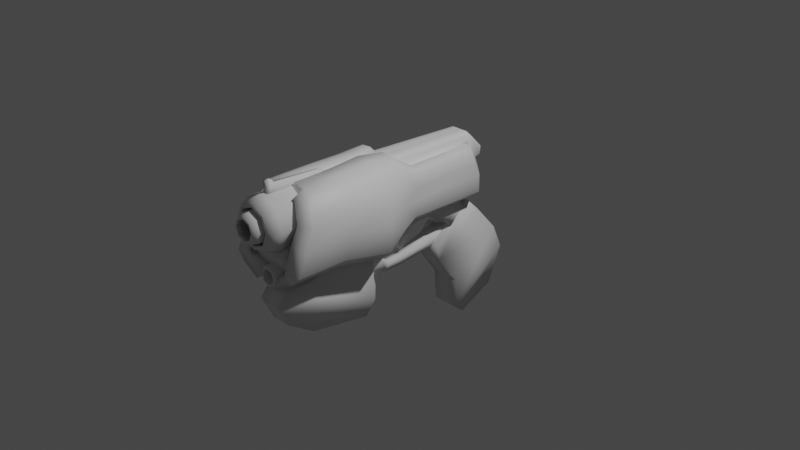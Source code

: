 # Source: dvagun.blend  (saved by Blender 2.80.45; exported with 4.5.12 LTS)
import bpy
from mathutils import Matrix  # noqa: F401  (used for matrix-valued properties, if any)

bpy.ops.wm.read_factory_settings(use_empty=True)
scene = bpy.context.scene
scene.name = 'Scene'

# ---- collections
col_collection = bpy.data.collections.new('Collection'); scene.collection.children.link(col_collection)

# ---- materials (node trees are filled in below, after node groups)
mat_material = bpy.data.materials.new('Material')
mat_material.alpha_threshold = 0.0
mat_material.use_transparent_shadow = False
mat_material.roughness = 0.5
mat_material.line_color = (0.0, 0.0, 0.0, 1.0)

# ---- material node trees
mat_material.use_nodes = True; mat_material.node_tree.nodes.clear()
_N = mat_material.node_tree.nodes; _L = mat_material.node_tree.links
n0 = _N.new('ShaderNodeOutputMaterial'); n0.name = 'Material Output'; n0.location = (300, 300)
n1 = _N.new('ShaderNodeBsdfPrincipled'); n1.name = 'Principled BSDF'; n1.location = (10, 300)
n1.distribution = 'GGX'
n1.subsurface_method = 'BURLEY'
n1.inputs[3].default_value = 1.45
_L.new(n1.outputs[0], n0.inputs[0])
n0.is_active_output = True

# ---- world
world_world = bpy.data.worlds.new('World'); scene.world = world_world
world_world.use_nodes = True; world_world.node_tree.nodes.clear()
_N = world_world.node_tree.nodes; _L = world_world.node_tree.links
n0 = _N.new('ShaderNodeOutputWorld'); n0.name = 'World Output'; n0.location = (300, 300)
n1 = _N.new('ShaderNodeBackground'); n1.name = 'Background'; n1.location = (10, 300)
n1.inputs[0].default_value = (0.05088, 0.05088, 0.05088, 1.0)
_L.new(n1.outputs[0], n0.inputs[0])
n0.is_active_output = True
world_world.color = (0.05088, 0.05088, 0.05088)
world_world.use_sun_shadow = False
world_world.sun_shadow_jitter_overblur = 0.0

# ---- cameras
cam_camera = bpy.data.cameras.new('Camera')
cam_camera.clip_end = 100.0
cam_camera.ortho_scale = 7.314
cam_camera.show_background_images = True
cam_camera.dof.focus_distance = 0.0
cam_camera.dof.aperture_fstop = 128.0

# ---- lights
light_light = bpy.data.lights.new('Light', 'POINT')
light_light.transmission_factor = 0.0
light_light.cutoff_distance = 30.0
light_light.energy = 1000.0
light_light.shadow_buffer_clip_start = 1.001
light_light.shadow_soft_size = 0.1
light_light.shadow_maximum_resolution = 0.006
light_light.use_absolute_resolution = True

# ---- meshes
me_cube = bpy.data.meshes.new('Cube')
me_cube.from_pydata([(0.09938, 0.9211, 0.5927), (0.1751, 0.7311, 0.6511), (0.2603, 0.7649, 0.5822), (0.24, 0.8334, 0.0791), (0.1716, 0.971, 0.2081), (0.3201, 0.8334, 0.1502), (0.1978, -1.468, 0.7743), (0.3066, -1.377, 0.7674), (0.1794, -1.336, 0.8255), (0.4458, -1.638, 0.1013), (0.3458, -1.729, 0.1446), (0.3458, -1.678, 0.003519), (0.3063, -0.5467, 0.7689), (0.2974, -0.3038, 0.7788), (0.1952, -0.3038, 0.8365), (0.16, -0.5467, 0.8378), (0.3319, -0.3038, 0.03105), (0.4118, -0.3038, 0.1269), (0.47, -0.5467, -0.00847), (0.2994, -0.44, -0.1332), (0.09764, 1.021, 0.3826), (0.09849, 0.9719, 0.4861), (0.2592, 0.8323, 0.4408), (0.258, 0.8977, 0.3034), (0.3458, -1.633, 0.3776), (0.4458, -1.541, 0.3342), (0.4458, -1.46, 0.5296), (0.3458, -1.551, 0.573), (0.47, -0.5467, 0.264), (0.4118, -0.3038, 0.3554), (0.4118, -0.3038, 0.5471), (0.47, -0.5467, 0.4926), (0.24, -0.07682, 0.08694), (0.3201, -0.07682, 0.158), (0.24, -0.07682, 0.687), (0.3201, -0.07682, 0.616), (0.3201, -0.07682, 0.4696), (0.3201, -0.07682, 0.3274), (0.02374, 0.8442, 0.5461), (0.09348, 0.7165, 0.5802), (0.1595, 0.7357, 0.5346), (0.1637, 0.7933, 0.1335), (0.1002, 0.8881, 0.2168), (0.2257, 0.7904, 0.1793), (0.1439, -1.438, 0.6983), (0.2792, -1.348, 0.6713), (0.1369, -1.379, 0.7248), (0.3483, -1.595, 0.1291), (0.2702, -1.65, 0.1383), (0.2662, -1.637, 0.0673), (0.2741, -0.5463, 0.6616), (0.2755, -0.3166, 0.6902), (0.1572, -0.232, 0.7426), (0.1068, -0.5459, 0.7238), (0.2697, -0.3162, 0.1039), (0.3313, -0.3167, 0.1662), (0.2521, -0.483, 0.05796), (0.2108, -0.4398, -0.04403), (0.01856, 0.9422, 0.3457), (0.01942, 0.8929, 0.4492), (0.1518, 0.7884, 0.4207), (0.1507, 0.8538, 0.2834), (0.2676, -1.59, 0.3479), (0.3441, -1.503, 0.3181), (0.3441, -1.421, 0.5136), (0.2676, -1.509, 0.5434), (0.3442, -0.5467, 0.264), (0.3249, -0.3165, 0.3554), (0.3249, -0.3165, 0.5471), (0.3442, -0.5467, 0.4926), (0.1599, -0.0919, 0.1457), (0.219, -0.09411, 0.1895), (0.1599, -0.09174, 0.6282), (0.219, -0.09402, 0.5844), (0.2113, -0.09274, 0.4696), (0.2113, -0.09274, 0.3274), (0.04358, -1.336, 0.8358), (0.08676, -0.3038, 0.8464), (0.004717, -0.5467, 0.8496), (0.001157, -1.379, 0.7351), (0.04875, -0.232, 0.7525), (-0.0484, -0.5459, 0.7356), (0.1769, -0.9352, 0.8324), (0.3045, -0.9545, 0.7732), (0.3458, -1.098, 0.0008805), (0.4458, -1.079, 0.09981), (0.4458, -0.9941, 0.5334), (0.4458, -1.033, 0.3355), (0.1323, -0.9551, 0.7323), (0.2767, -0.9407, 0.6783), (0.3462, -1.058, 0.1352), (0.3397, -0.9758, 0.5258), (0.3397, -1.014, 0.3279), (0.04108, -0.9352, 0.8427), (-0.003463, -0.9551, 0.7426), (0.1523, -1.678, -0.1096), (0.1622, -0.5467, -0.2359), (0.1549, -1.595, 0.01603), (0.07276, -1.637, -0.04582), (0.1149, -0.5897, -0.04476), (0.07353, -0.5465, -0.1468), (0.1523, -1.098, -0.1122), (0.07381, -1.078, -0.041), (0.1527, -1.058, 0.02212), (0.0, -0.5532, -0.2657), (0.0, -0.5531, -0.2023), (0.0, -0.9451, -0.1778), (0.0, -0.9311, -0.1272)], [], [(86, 83, 7, 26), (85, 87, 25, 9), (36, 35, 13, 30), (33, 37, 29, 17), (0, 1, 2), (3, 4, 5), (6, 7, 8), (9, 10, 11), (12, 13, 14, 15), (16, 17, 18, 19), (20, 21, 22, 23), (24, 25, 26, 27), (28, 29, 30, 31), (23, 5, 4, 20), (24, 10, 9, 25), (82, 8, 7, 83), (32, 3, 5, 33), (34, 14, 13, 35), (84, 19, 18, 85), (28, 18, 17, 29), (2, 22, 21, 0), (6, 27, 26, 7), (12, 31, 30, 13), (36, 30, 29, 37), (86, 26, 25, 87), (22, 36, 37, 23), (1, 34, 35, 2), (16, 32, 33, 17), (5, 23, 37, 33), (22, 2, 35, 36), (91, 64, 45, 89), (90, 47, 63, 92), (74, 68, 51, 73), (71, 55, 67, 75), (38, 40, 39), (41, 43, 42), (44, 46, 45), (47, 49, 48), (50, 53, 52, 51), (54, 57, 56, 55), (58, 61, 60, 59), (62, 65, 64, 63), (66, 69, 68, 67), (61, 58, 42, 43), (62, 63, 47, 48), (88, 89, 45, 46), (70, 71, 43, 41), (72, 73, 51, 52), (84, 11, 95, 101), (66, 67, 55, 56), (40, 38, 59, 60), (44, 45, 64, 65), (50, 51, 68, 69), (74, 75, 67, 68), (91, 92, 63, 64), (60, 61, 75, 74), (39, 40, 73, 72), (54, 55, 71, 70), (43, 71, 75, 61), (60, 74, 73, 40), (1, 0, 38, 39), (4, 3, 41, 42), (6, 8, 46, 44), (11, 10, 48, 49), (88, 46, 79, 94), (16, 19, 57, 54), (21, 20, 58, 59), (24, 27, 65, 62), (20, 4, 42, 58), (10, 24, 62, 48), (15, 14, 77, 78), (3, 32, 70, 41), (14, 34, 72, 52), (56, 57, 100, 99), (0, 21, 59, 38), (27, 6, 44, 65), (32, 16, 54, 70), (34, 1, 39, 72), (78, 77, 80, 81), (93, 78, 81, 94), (46, 8, 76, 79), (52, 53, 81, 80), (82, 15, 78, 93), (14, 52, 80, 77), (8, 82, 93, 76), (76, 93, 94, 79), (19, 84, 101, 96), (53, 88, 94, 81), (69, 66, 92, 91), (11, 49, 98, 95), (53, 50, 89, 88), (56, 90, 92, 66), (69, 91, 89, 50), (31, 86, 87, 28), (11, 84, 85, 9), (15, 82, 83, 12), (18, 28, 87, 85), (31, 12, 83, 86), (102, 103, 99, 100), (101, 95, 98, 102), (102, 100, 105, 107), (98, 97, 103, 102), (49, 47, 97, 98), (90, 56, 99, 103), (57, 19, 96, 100), (47, 90, 103, 97), (104, 106, 107, 105), (101, 102, 107, 106), (100, 96, 104, 105), (96, 101, 106, 104)])
me_cube.polygons.foreach_set('use_smooth', [True] * 110)
_uv = me_cube.uv_layers.new(name='UVMap')
_uv.uv.foreach_set('vector', [0.2844, 0.6935, 0.3454, 0.6935, 0.3454, 0.7404, 0.2844, 0.7404, 0.1546, 0.6935, 0.2252, 0.6935, 0.2252, 0.7404, 0.1546, 0.7404, 0.2844, 0.6035, 0.3454, 0.6035, 0.3454, 0.6319, 0.2844, 0.6319, 0.1546, 0.6035, 0.2252, 0.6035, 0.2252, 0.6319, 0.1546, 0.6319, 0.8454, 0.722, 0.875, 0.722, 0.8454, 0.75, 0.597, 0.7596, 0.597, 0.75, 0.625, 0.7596, 0.5954, 0.278, 0.5954, 0.25, 0.625, 0.278, 0.1546, 0.7404, 0.1546, 0.75, 0.125, 0.7404, 0.3454, 0.6511, 0.3454, 0.6415, 0.375, 0.6415, 0.375, 0.6511, 0.597, 0.8819, 0.625, 0.8819, 0.625, 0.8915, 0.597, 0.8915, 0.7252, 0.722, 0.7548, 0.722, 0.7548, 0.75, 0.7252, 0.75, 0.4752, 0.278, 0.4752, 0.25, 0.5048, 0.25, 0.5048, 0.278, 0.2252, 0.6511, 0.2252, 0.6319, 0.2844, 0.6319, 0.2844, 0.6511, 0.2252, 0.5096, 0.1546, 0.5096, 0.1546, 0.5, 0.2252, 0.5, 0.4752, 0.278, 0.4046, 0.278, 0.4046, 0.25, 0.4752, 0.25, 0.403, 0.1935, 0.403, 0.2404, 0.375, 0.2404, 0.375, 0.1935, 0.597, 0.8535, 0.597, 0.7596, 0.625, 0.7596, 0.625, 0.8535, 0.403, 0.1035, 0.403, 0.1319, 0.375, 0.1319, 0.375, 0.1035, 0.597, 0.9435, 0.597, 0.9011, 0.625, 0.9011, 0.625, 0.9435, 0.2252, 0.6511, 0.1546, 0.6511, 0.1546, 0.6319, 0.2252, 0.6319, 0.3454, 0.5096, 0.2844, 0.5096, 0.2844, 0.5, 0.3454, 0.5, 0.5954, 0.278, 0.5344, 0.278, 0.5344, 0.25, 0.5954, 0.25, 0.3454, 0.6511, 0.2844, 0.6511, 0.2844, 0.6319, 0.3454, 0.6319, 0.2844, 0.6035, 0.2844, 0.6319, 0.2252, 0.6319, 0.2252, 0.6035, 0.2844, 0.6935, 0.2844, 0.7404, 0.2252, 0.7404, 0.2252, 0.6935, 0.2844, 0.5096, 0.2844, 0.6035, 0.2252, 0.6035, 0.2252, 0.5096, 0.403, 0.009611, 0.403, 0.1035, 0.375, 0.1035, 0.375, 0.009611, 0.597, 0.8819, 0.597, 0.8535, 0.625, 0.8535, 0.625, 0.8819, 0.1546, 0.5096, 0.2252, 0.5096, 0.2252, 0.6035, 0.1546, 0.6035, 0.2844, 0.5096, 0.3454, 0.5096, 0.3454, 0.6035, 0.2844, 0.6035, 0.2844, 0.6935, 0.2844, 0.7404, 0.3454, 0.7404, 0.3454, 0.6935, 0.1546, 0.6935, 0.1546, 0.7404, 0.2252, 0.7404, 0.2252, 0.6935, 0.2844, 0.6035, 0.2844, 0.6319, 0.3454, 0.6319, 0.3454, 0.6035, 0.1546, 0.6035, 0.1546, 0.6319, 0.2252, 0.6319, 0.2252, 0.6035, 0.8454, 0.722, 0.8454, 0.75, 0.875, 0.722, 0.597, 0.7596, 0.625, 0.7596, 0.597, 0.75, 0.5954, 0.278, 0.625, 0.278, 0.5954, 0.25, 0.1546, 0.7404, 0.125, 0.7404, 0.1546, 0.75, 0.3454, 0.6511, 0.375, 0.6511, 0.375, 0.6415, 0.3454, 0.6415, 0.597, 0.8819, 0.597, 0.8915, 0.625, 0.8915, 0.625, 0.8819, 0.7252, 0.722, 0.7252, 0.75, 0.7548, 0.75, 0.7548, 0.722, 0.4752, 0.278, 0.5048, 0.278, 0.5048, 0.25, 0.4752, 0.25, 0.2252, 0.6511, 0.2844, 0.6511, 0.2844, 0.6319, 0.2252, 0.6319, 0.2252, 0.5096, 0.2252, 0.5, 0.1546, 0.5, 0.1546, 0.5096, 0.4752, 0.278, 0.4752, 0.25, 0.4046, 0.25, 0.4046, 0.278, 0.403, 0.1935, 0.375, 0.1935, 0.375, 0.2404, 0.403, 0.2404, 0.597, 0.8535, 0.625, 0.8535, 0.625, 0.7596, 0.597, 0.7596, 0.403, 0.1035, 0.375, 0.1035, 0.375, 0.1319, 0.403, 0.1319, 0.597, 0.9435, 0.597, 0.9904, 0.597, 0.9904, 0.597, 0.9435, 0.2252, 0.6511, 0.2252, 0.6319, 0.1546, 0.6319, 0.1546, 0.6511, 0.3454, 0.5096, 0.3454, 0.5, 0.2844, 0.5, 0.2844, 0.5096, 0.5954, 0.278, 0.5954, 0.25, 0.5344, 0.25, 0.5344, 0.278, 0.3454, 0.6511, 0.3454, 0.6319, 0.2844, 0.6319, 0.2844, 0.6511, 0.2844, 0.6035, 0.2252, 0.6035, 0.2252, 0.6319, 0.2844, 0.6319, 0.2844, 0.6935, 0.2252, 0.6935, 0.2252, 0.7404, 0.2844, 0.7404, 0.2844, 0.5096, 0.2252, 0.5096, 0.2252, 0.6035, 0.2844, 0.6035, 0.403, 0.009611, 0.375, 0.009611, 0.375, 0.1035, 0.403, 0.1035, 0.597, 0.8819, 0.625, 0.8819, 0.625, 0.8535, 0.597, 0.8535, 0.1546, 0.5096, 0.1546, 0.6035, 0.2252, 0.6035, 0.2252, 0.5096, 0.2844, 0.5096, 0.2844, 0.6035, 0.3454, 0.6035, 0.3454, 0.5096, 0.875, 0.722, 0.8454, 0.722, 0.8454, 0.722, 0.875, 0.722, 0.597, 0.75, 0.597, 0.7596, 0.597, 0.7596, 0.597, 0.75, 0.5954, 0.278, 0.625, 0.278, 0.625, 0.278, 0.5954, 0.278, 0.125, 0.7404, 0.1546, 0.75, 0.1546, 0.75, 0.125, 0.7404, 0.403, 0.1935, 0.403, 0.2404, 0.403, 0.2404, 0.403, 0.1935, 0.597, 0.8819, 0.597, 0.8915, 0.597, 0.8915, 0.597, 0.8819, 0.7548, 0.722, 0.7252, 0.722, 0.7252, 0.722, 0.7548, 0.722, 0.4752, 0.278, 0.5048, 0.278, 0.5048, 0.278, 0.4752, 0.278, 0.2252, 0.5, 0.1546, 0.5, 0.1546, 0.5, 0.2252, 0.5, 0.4046, 0.278, 0.4752, 0.278, 0.4752, 0.278, 0.4046, 0.278, 0.375, 0.6511, 0.375, 0.6415, 0.375, 0.6415, 0.375, 0.6511, 0.597, 0.7596, 0.597, 0.8535, 0.597, 0.8535, 0.597, 0.7596, 0.403, 0.1319, 0.403, 0.1035, 0.403, 0.1035, 0.403, 0.1319, 0.625, 0.8915, 0.597, 0.8915, 0.597, 0.8915, 0.625, 0.8915, 0.3454, 0.5, 0.2844, 0.5, 0.2844, 0.5, 0.3454, 0.5, 0.5344, 0.278, 0.5954, 0.278, 0.5954, 0.278, 0.5344, 0.278, 0.597, 0.8535, 0.597, 0.8819, 0.597, 0.8819, 0.597, 0.8535, 0.403, 0.1035, 0.403, 0.009611, 0.403, 0.009611, 0.403, 0.1035, 0.375, 0.6511, 0.375, 0.6415, 0.375, 0.6415, 0.375, 0.6511, 0.403, 0.1935, 0.403, 0.1511, 0.403, 0.1511, 0.403, 0.1935, 0.625, 0.278, 0.625, 0.278, 0.625, 0.278, 0.625, 0.278, 0.375, 0.6415, 0.375, 0.6511, 0.375, 0.6511, 0.375, 0.6415, 0.403, 0.1935, 0.403, 0.1511, 0.403, 0.1511, 0.403, 0.1935, 0.403, 0.1319, 0.403, 0.1319, 0.403, 0.1319, 0.403, 0.1319, 0.403, 0.2404, 0.403, 0.1935, 0.403, 0.1935, 0.403, 0.2404, 0.403, 0.2404, 0.403, 0.1935, 0.403, 0.1935, 0.403, 0.2404, 0.597, 0.9011, 0.597, 0.9435, 0.597, 0.9435, 0.597, 0.9011, 0.403, 0.1511, 0.403, 0.1935, 0.403, 0.1935, 0.403, 0.1511, 0.2844, 0.6511, 0.2252, 0.6511, 0.2252, 0.6935, 0.2844, 0.6935, 0.125, 0.7404, 0.125, 0.7404, 0.125, 0.7404, 0.125, 0.7404, 0.403, 0.1511, 0.375, 0.1511, 0.375, 0.1935, 0.403, 0.1935, 0.1546, 0.6511, 0.1546, 0.6935, 0.2252, 0.6935, 0.2252, 0.6511, 0.2844, 0.6511, 0.2844, 0.6935, 0.3454, 0.6935, 0.3454, 0.6511, 0.2844, 0.6511, 0.2844, 0.6935, 0.2252, 0.6935, 0.2252, 0.6511, 0.597, 0.9904, 0.597, 0.9435, 0.625, 0.9435, 0.625, 0.9904, 0.403, 0.1511, 0.403, 0.1935, 0.375, 0.1935, 0.375, 0.1511, 0.1546, 0.6511, 0.2252, 0.6511, 0.2252, 0.6935, 0.1546, 0.6935, 0.2844, 0.6511, 0.3454, 0.6511, 0.3454, 0.6935, 0.2844, 0.6935, 0.597, 0.9435, 0.625, 0.9435, 0.625, 0.9011, 0.597, 0.9011, 0.597, 0.9435, 0.597, 0.9904, 0.597, 0.9904, 0.597, 0.9435, 0.597, 0.9435, 0.597, 0.9011, 0.597, 0.9011, 0.597, 0.9435, 0.597, 0.9904, 0.625, 0.9904, 0.625, 0.9435, 0.597, 0.9435, 0.125, 0.7404, 0.1546, 0.7404, 0.1546, 0.7404, 0.125, 0.7404, 0.1546, 0.6935, 0.1546, 0.6511, 0.1546, 0.6511, 0.1546, 0.6935, 0.597, 0.8915, 0.597, 0.8915, 0.597, 0.8915, 0.597, 0.8915, 0.1546, 0.7404, 0.1546, 0.6935, 0.1546, 0.6935, 0.1546, 0.7404, 0.597, 0.9011, 0.597, 0.9435, 0.597, 0.9435, 0.597, 0.9011, 0.597, 0.9435, 0.597, 0.9435, 0.597, 0.9435, 0.597, 0.9435, 0.597, 0.8915, 0.597, 0.8915, 0.597, 0.8915, 0.597, 0.8915, 0.597, 0.9011, 0.597, 0.9435, 0.597, 0.9435, 0.597, 0.9011])
me_cube.materials.append(mat_material)
me_cube.use_remesh_preserve_volume = False
me_cube.use_remesh_preserve_attributes = False
me_cube.use_mirror_vertex_groups = False
me_cube.update()
me_cube_001 = bpy.data.meshes.new('Cube.001')
me_cube_001.from_pydata([(-0.1601, 0.6815, -0.9083), (-0.1601, 0.4327, -0.5686), (-0.1601, 1.266, -0.4621), (-0.1601, 0.9856, -0.1477), (0.1601, 0.6815, -0.9083), (0.1601, 0.4327, -0.5686), (0.1601, 1.266, -0.4621), (0.1601, 0.9856, -0.1477), (-0.1562, 0.7095, -1.263), (-0.1562, 1.391, -0.74), (0.1562, 0.7095, -1.263), (0.1562, 1.391, -0.74), (-0.1562, 0.8051, -1.341), (-0.1562, 1.222, -1.145), (0.1562, 0.8051, -1.341), (0.1562, 1.222, -1.145), (-0.1601, 0.4115, -0.4243), (-0.1601, 0.824, 0.00633), (0.1601, 0.4115, -0.4243), (0.1601, 0.824, 0.00633)], [], [(0, 1, 3, 2), (2, 3, 7, 6), (6, 7, 5, 4), (4, 5, 1, 0), (0, 2, 9, 8), (3, 1, 16, 17), (9, 11, 15, 13), (6, 4, 10, 11), (4, 0, 8, 10), (2, 6, 11, 9), (13, 15, 14, 12), (11, 10, 14, 15), (8, 9, 13, 12), (10, 8, 12, 14), (19, 17, 16, 18), (1, 5, 18, 16), (7, 3, 17, 19), (5, 7, 19, 18)])
me_cube_001.polygons.foreach_set('use_smooth', [True] * 18)
_uv = me_cube_001.uv_layers.new(name='UVMap')
_uv.uv.foreach_set('vector', [0.375, 0.0, 0.625, 0.0, 0.625, 0.25, 0.375, 0.25, 0.375, 0.25, 0.625, 0.25, 0.625, 0.5, 0.375, 0.5, 0.375, 0.5, 0.625, 0.5, 0.625, 0.75, 0.375, 0.75, 0.375, 0.75, 0.625, 0.75, 0.625, 1.0, 0.375, 1.0, 0.375, 0.0, 0.375, 0.25, 0.375, 0.25, 0.375, 0.0, 0.625, 0.25, 0.625, 0.0, 0.625, 0.0, 0.625, 0.25, 0.375, 0.25, 0.375, 0.5, 0.375, 0.5, 0.375, 0.25, 0.375, 0.5, 0.375, 0.75, 0.375, 0.75, 0.375, 0.5, 0.375, 0.75, 0.375, 1.0, 0.375, 1.0, 0.375, 0.75, 0.375, 0.25, 0.375, 0.5, 0.375, 0.5, 0.375, 0.25, 0.125, 0.5, 0.375, 0.5, 0.375, 0.75, 0.125, 0.75, 0.375, 0.5, 0.375, 0.75, 0.375, 0.75, 0.375, 0.5, 0.375, 0.0, 0.375, 0.25, 0.375, 0.25, 0.375, 0.0, 0.375, 0.75, 0.375, 1.0, 0.375, 1.0, 0.375, 0.75, 0.625, 0.5, 0.875, 0.5, 0.875, 0.75, 0.625, 0.75, 0.625, 1.0, 0.625, 0.75, 0.625, 0.75, 0.625, 1.0, 0.625, 0.5, 0.625, 0.25, 0.625, 0.25, 0.625, 0.5, 0.625, 0.75, 0.625, 0.5, 0.625, 0.5, 0.625, 0.75])
me_cube_001.use_remesh_preserve_volume = False
me_cube_001.use_remesh_preserve_attributes = False
me_cube_001.use_mirror_vertex_groups = False
me_cube_001.update()
me_cylinder = bpy.data.meshes.new('Cylinder')
me_cylinder.from_pydata([(-6.487e-09, 0.2015, -1.355), (-2.894e-09, 0.2023, 1.0), (0.09504, 0.1622, -1.355), (0.143, 0.143, 1.0), (0.1344, 0.06714, -1.355), (0.2023, -8.842e-09, 1.0), (0.09504, -0.0279, -1.355), (0.143, -0.143, 1.0), (-1.824e-08, -0.06727, -1.355), (-2.058e-08, -0.2023, 1.0), (-0.09504, -0.0279, -1.355), (-0.143, -0.143, 1.0), (-0.1344, 0.06714, -1.355), (-0.2023, 2.412e-09, 1.0), (-0.09504, 0.1622, -1.355), (-0.143, 0.143, 1.0), (0.0, 0.26, 0.894), (0.1838, 0.1838, 0.894), (0.26, -1.136e-08, 0.894), (0.1838, -0.1838, 0.894), (-2.273e-08, -0.26, 0.894), (-0.1838, -0.1838, 0.894), (-0.26, 3.1e-09, 0.894), (-0.1838, 0.1838, 0.894), (-8.925e-09, 0.157, -1.354), (-4.077e-09, 0.1711, 0.9992), (0.06356, 0.1307, -1.354), (0.121, 0.121, 0.9992), (0.08989, 0.06714, -1.354), (0.1711, 9.399e-09, 0.9992), (0.06356, 0.003581, -1.354), (0.121, -0.121, 0.9992), (-1.678e-08, -0.02275, -1.354), (-1.904e-08, -0.1711, 0.9992), (-0.06356, 0.003581, -1.354), (-0.121, -0.121, 0.9992), (-0.08989, 0.06714, -1.354), (-0.1711, 1.892e-08, 0.9992), (-0.06356, 0.1307, -1.354), (-0.121, 0.121, 0.9992), (-1.629e-09, 0.22, 0.8933), (0.1555, 0.1555, 0.8933), (0.22, 6.557e-09, 0.8933), (0.1555, -0.1555, 0.8933), (-2.086e-08, -0.22, 0.8933), (-0.1555, -0.1555, 0.8933), (-0.22, 1.879e-08, 0.8933), (-0.1555, 0.1555, 0.8933)], [], [(16, 17, 3, 1), (17, 18, 5, 3), (18, 19, 7, 5), (19, 20, 9, 7), (20, 21, 11, 9), (21, 22, 13, 11), (22, 23, 15, 13), (23, 16, 1, 15), (14, 0, 16, 23), (12, 14, 23, 22), (10, 12, 22, 21), (8, 10, 21, 20), (6, 8, 20, 19), (4, 6, 19, 18), (2, 4, 18, 17), (0, 2, 17, 16), (40, 25, 27, 41), (41, 27, 29, 42), (42, 29, 31, 43), (43, 31, 33, 44), (44, 33, 35, 45), (45, 35, 37, 46), (46, 37, 39, 47), (47, 39, 25, 40), (38, 47, 40, 24), (36, 46, 47, 38), (34, 45, 46, 36), (32, 44, 45, 34), (30, 43, 44, 32), (28, 42, 43, 30), (26, 41, 42, 28), (24, 40, 41, 26), (7, 9, 33, 31), (4, 2, 26, 28), (14, 12, 36, 38), (3, 5, 29, 27), (13, 15, 39, 37), (10, 8, 32, 34), (9, 11, 35, 33), (6, 4, 28, 30), (0, 14, 38, 24), (2, 0, 24, 26), (5, 7, 31, 29), (15, 1, 25, 39), (12, 10, 34, 36), (1, 3, 27, 25), (11, 13, 37, 35), (8, 6, 30, 32)])
me_cylinder.polygons.foreach_set('use_smooth', [True] * 48)
_uv = me_cylinder.uv_layers.new(name='UVMap')
_uv.uv.foreach_set('vector', [1.0, 0.947, 0.875, 0.947, 0.875, 1.0, 1.0, 1.0, 0.875, 0.947, 0.75, 0.947, 0.75, 1.0, 0.875, 1.0, 0.75, 0.947, 0.625, 0.947, 0.625, 1.0, 0.75, 1.0, 0.625, 0.947, 0.5, 0.947, 0.5, 1.0, 0.625, 1.0, 0.5, 0.947, 0.375, 0.947, 0.375, 1.0, 0.5, 1.0, 0.375, 0.947, 0.25, 0.947, 0.25, 1.0, 0.375, 1.0, 0.25, 0.947, 0.125, 0.947, 0.125, 1.0, 0.25, 1.0, 0.125, 0.947, 0.0, 0.947, 0.0, 1.0, 0.125, 1.0, 0.125, 0.0, 0.0, 0.0, 0.0, 0.947, 0.125, 0.947, 0.25, 0.0, 0.125, 0.0, 0.125, 0.947, 0.25, 0.947, 0.375, 0.0, 0.25, 0.0, 0.25, 0.947, 0.375, 0.947, 0.5, 0.0, 0.375, 0.0, 0.375, 0.947, 0.5, 0.947, 0.625, 0.0, 0.5, 0.0, 0.5, 0.947, 0.625, 0.947, 0.75, 0.0, 0.625, 0.0, 0.625, 0.947, 0.75, 0.947, 0.875, 0.0, 0.75, 0.0, 0.75, 0.947, 0.875, 0.947, 1.0, 0.0, 0.875, 0.0, 0.875, 0.947, 1.0, 0.947, 1.0, 0.947, 1.0, 1.0, 0.875, 1.0, 0.875, 0.947, 0.875, 0.947, 0.875, 1.0, 0.75, 1.0, 0.75, 0.947, 0.75, 0.947, 0.75, 1.0, 0.625, 1.0, 0.625, 0.947, 0.625, 0.947, 0.625, 1.0, 0.5, 1.0, 0.5, 0.947, 0.5, 0.947, 0.5, 1.0, 0.375, 1.0, 0.375, 0.947, 0.375, 0.947, 0.375, 1.0, 0.25, 1.0, 0.25, 0.947, 0.25, 0.947, 0.25, 1.0, 0.125, 1.0, 0.125, 0.947, 0.125, 0.947, 0.125, 1.0, 0.0, 1.0, 0.0, 0.947, 0.125, 0.0, 0.125, 0.947, 0.0, 0.947, 0.0, 0.0, 0.25, 0.0, 0.25, 0.947, 0.125, 0.947, 0.125, 0.0, 0.375, 0.0, 0.375, 0.947, 0.25, 0.947, 0.25, 0.0, 0.5, 0.0, 0.5, 0.947, 0.375, 0.947, 0.375, 0.0, 0.625, 0.0, 0.625, 0.947, 0.5, 0.947, 0.5, 0.0, 0.75, 0.0, 0.75, 0.947, 0.625, 0.947, 0.625, 0.0, 0.875, 0.0, 0.875, 0.947, 0.75, 0.947, 0.75, 0.0, 1.0, 0.0, 1.0, 0.947, 0.875, 0.947, 0.875, 0.0, 0.625, 1.0, 0.5, 1.0, 0.5, 1.0, 0.625, 1.0, 0.75, 0.0, 0.875, 0.0, 0.875, 0.0, 0.75, 0.0, 0.125, 0.0, 0.25, 0.0, 0.25, 0.0, 0.125, 0.0, 0.875, 1.0, 0.75, 1.0, 0.75, 1.0, 0.875, 1.0, 0.25, 1.0, 0.125, 1.0, 0.125, 1.0, 0.25, 1.0, 0.375, 0.0, 0.5, 0.0, 0.5, 0.0, 0.375, 0.0, 0.5, 1.0, 0.375, 1.0, 0.375, 1.0, 0.5, 1.0, 0.625, 0.0, 0.75, 0.0, 0.75, 0.0, 0.625, 0.0, 0.0, 0.0, 0.125, 0.0, 0.125, 0.0, 0.0, 0.0, 0.875, 0.0, 1.0, 0.0, 1.0, 0.0, 0.875, 0.0, 0.75, 1.0, 0.625, 1.0, 0.625, 1.0, 0.75, 1.0, 0.125, 1.0, 0.0, 1.0, 0.0, 1.0, 0.125, 1.0, 0.25, 0.0, 0.375, 0.0, 0.375, 0.0, 0.25, 0.0, 1.0, 1.0, 0.875, 1.0, 0.875, 1.0, 1.0, 1.0, 0.375, 1.0, 0.25, 1.0, 0.25, 1.0, 0.375, 1.0, 0.5, 0.0, 0.625, 0.0, 0.625, 0.0, 0.5, 0.0])
me_cylinder.use_remesh_preserve_volume = False
me_cylinder.use_remesh_preserve_attributes = False
me_cylinder.use_mirror_vertex_groups = False
me_cylinder.update()
me_cylinder_001 = bpy.data.meshes.new('Cylinder.001')
me_cylinder_001.from_pydata([(-2.667e-09, 0.2077, -0.04103), (-4.979e-09, 0.1616, 1.556), (0.1468, 0.1468, -0.04103), (0.1142, 0.1142, 1.556), (0.2077, 2.031e-08, -0.04103), (0.1616, 2.232e-08, 1.556), (0.1468, -0.1468, -0.04103), (0.1142, -0.1142, 1.556), (-2.082e-08, -0.2077, -0.04103), (-1.91e-08, -0.1616, 1.556), (-0.1468, -0.1468, -0.04103), (-0.1142, -0.1142, 1.556), (-0.2077, 3.186e-08, -0.04103), (-0.1616, 3.131e-08, 1.556), (-0.1468, 0.1468, -0.04103), (-0.1142, 0.1142, 1.556), (-2.667e-09, 0.2077, 1.472), (0.1468, 0.1468, 1.472), (0.2077, 2.031e-08, 1.472), (0.1468, -0.1468, 1.472), (-2.082e-08, -0.2077, 1.472), (-0.1468, -0.1468, 1.472), (-0.2077, 3.186e-08, 1.472), (-0.1468, 0.1468, 1.472), (-3.968e-09, 0.1757, -0.03981), (-5.923e-09, 0.1367, 1.556), (0.1242, 0.1242, -0.03981), (0.09665, 0.09665, 1.556), (0.1757, 2.451e-08, -0.03981), (0.1367, 3.689e-08, 1.556), (0.1242, -0.1242, -0.03981), (0.09665, -0.09665, 1.556), (-1.933e-08, -0.1757, -0.03981), (-1.787e-08, -0.1367, 1.556), (-0.1242, -0.1242, -0.03981), (-0.09665, -0.09665, 1.556), (-0.1757, 3.429e-08, -0.03981), (-0.1367, 4.45e-08, 1.556), (-0.1242, 0.1242, -0.03981), (-0.09665, 0.09665, 1.556), (-3.968e-09, 0.1757, 1.471), (0.1242, 0.1242, 1.471), (0.1757, 3.462e-08, 1.471), (0.1242, -0.1242, 1.471), (-1.933e-08, -0.1757, 1.471), (-0.1242, -0.1242, 1.471), (-0.1757, 4.439e-08, 1.471), (-0.1242, 0.1242, 1.471)], [], [(16, 17, 3, 1), (17, 18, 5, 3), (18, 19, 7, 5), (19, 20, 9, 7), (20, 21, 11, 9), (21, 22, 13, 11), (22, 23, 15, 13), (23, 16, 1, 15), (14, 0, 16, 23), (12, 14, 23, 22), (10, 12, 22, 21), (8, 10, 21, 20), (6, 8, 20, 19), (4, 6, 19, 18), (2, 4, 18, 17), (0, 2, 17, 16), (40, 25, 27, 41), (41, 27, 29, 42), (42, 29, 31, 43), (43, 31, 33, 44), (44, 33, 35, 45), (45, 35, 37, 46), (46, 37, 39, 47), (47, 39, 25, 40), (38, 47, 40, 24), (36, 46, 47, 38), (34, 45, 46, 36), (32, 44, 45, 34), (30, 43, 44, 32), (28, 42, 43, 30), (26, 41, 42, 28), (24, 40, 41, 26), (7, 9, 33, 31), (4, 2, 26, 28), (14, 12, 36, 38), (3, 5, 29, 27), (13, 15, 39, 37), (10, 8, 32, 34), (9, 11, 35, 33), (6, 4, 28, 30), (0, 14, 38, 24), (2, 0, 24, 26), (5, 7, 31, 29), (15, 1, 25, 39), (12, 10, 34, 36), (1, 3, 27, 25), (11, 13, 37, 35), (8, 6, 30, 32)])
me_cylinder_001.polygons.foreach_set('use_smooth', [True] * 48)
_uv = me_cylinder_001.uv_layers.new(name='UVMap')
_uv.uv.foreach_set('vector', [1.0, 0.947, 0.875, 0.947, 0.875, 1.0, 1.0, 1.0, 0.875, 0.947, 0.75, 0.947, 0.75, 1.0, 0.875, 1.0, 0.75, 0.947, 0.625, 0.947, 0.625, 1.0, 0.75, 1.0, 0.625, 0.947, 0.5, 0.947, 0.5, 1.0, 0.625, 1.0, 0.5, 0.947, 0.375, 0.947, 0.375, 1.0, 0.5, 1.0, 0.375, 0.947, 0.25, 0.947, 0.25, 1.0, 0.375, 1.0, 0.25, 0.947, 0.125, 0.947, 0.125, 1.0, 0.25, 1.0, 0.125, 0.947, 0.0, 0.947, 0.0, 1.0, 0.125, 1.0, 0.125, 0.0, 0.0, 0.0, 0.0, 0.947, 0.125, 0.947, 0.25, 0.0, 0.125, 0.0, 0.125, 0.947, 0.25, 0.947, 0.375, 0.0, 0.25, 0.0, 0.25, 0.947, 0.375, 0.947, 0.5, 0.0, 0.375, 0.0, 0.375, 0.947, 0.5, 0.947, 0.625, 0.0, 0.5, 0.0, 0.5, 0.947, 0.625, 0.947, 0.75, 0.0, 0.625, 0.0, 0.625, 0.947, 0.75, 0.947, 0.875, 0.0, 0.75, 0.0, 0.75, 0.947, 0.875, 0.947, 1.0, 0.0, 0.875, 0.0, 0.875, 0.947, 1.0, 0.947, 1.0, 0.947, 1.0, 1.0, 0.875, 1.0, 0.875, 0.947, 0.875, 0.947, 0.875, 1.0, 0.75, 1.0, 0.75, 0.947, 0.75, 0.947, 0.75, 1.0, 0.625, 1.0, 0.625, 0.947, 0.625, 0.947, 0.625, 1.0, 0.5, 1.0, 0.5, 0.947, 0.5, 0.947, 0.5, 1.0, 0.375, 1.0, 0.375, 0.947, 0.375, 0.947, 0.375, 1.0, 0.25, 1.0, 0.25, 0.947, 0.25, 0.947, 0.25, 1.0, 0.125, 1.0, 0.125, 0.947, 0.125, 0.947, 0.125, 1.0, 0.0, 1.0, 0.0, 0.947, 0.125, 0.0, 0.125, 0.947, 0.0, 0.947, 0.0, 0.0, 0.25, 0.0, 0.25, 0.947, 0.125, 0.947, 0.125, 0.0, 0.375, 0.0, 0.375, 0.947, 0.25, 0.947, 0.25, 0.0, 0.5, 0.0, 0.5, 0.947, 0.375, 0.947, 0.375, 0.0, 0.625, 0.0, 0.625, 0.947, 0.5, 0.947, 0.5, 0.0, 0.75, 0.0, 0.75, 0.947, 0.625, 0.947, 0.625, 0.0, 0.875, 0.0, 0.875, 0.947, 0.75, 0.947, 0.75, 0.0, 1.0, 0.0, 1.0, 0.947, 0.875, 0.947, 0.875, 0.0, 0.625, 1.0, 0.5, 1.0, 0.5, 1.0, 0.625, 1.0, 0.75, 0.0, 0.875, 0.0, 0.875, 0.0, 0.75, 0.0, 0.125, 0.0, 0.25, 0.0, 0.25, 0.0, 0.125, 0.0, 0.875, 1.0, 0.75, 1.0, 0.75, 1.0, 0.875, 1.0, 0.25, 1.0, 0.125, 1.0, 0.125, 1.0, 0.25, 1.0, 0.375, 0.0, 0.5, 0.0, 0.5, 0.0, 0.375, 0.0, 0.5, 1.0, 0.375, 1.0, 0.375, 1.0, 0.5, 1.0, 0.625, 0.0, 0.75, 0.0, 0.75, 0.0, 0.625, 0.0, 0.0, 0.0, 0.125, 0.0, 0.125, 0.0, 0.0, 0.0, 0.875, 0.0, 1.0, 0.0, 1.0, 0.0, 0.875, 0.0, 0.75, 1.0, 0.625, 1.0, 0.625, 1.0, 0.75, 1.0, 0.125, 1.0, 0.0, 1.0, 0.0, 1.0, 0.125, 1.0, 0.25, 0.0, 0.375, 0.0, 0.375, 0.0, 0.25, 0.0, 1.0, 1.0, 0.875, 1.0, 0.875, 1.0, 1.0, 1.0, 0.375, 1.0, 0.25, 1.0, 0.25, 1.0, 0.375, 1.0, 0.5, 0.0, 0.625, 0.0, 0.625, 0.0, 0.5, 0.0])
me_cylinder_001.use_remesh_preserve_volume = False
me_cylinder_001.use_remesh_preserve_attributes = False
me_cylinder_001.use_mirror_vertex_groups = False
me_cylinder_001.update()
me_cube_002 = bpy.data.meshes.new('Cube.002')
me_cube_002.from_pydata([(0.1573, -0.2515, 0.1414), (0.1573, -0.1978, -0.01254), (0.1573, 0.349, 0.1732), (0.1573, 0.271, -0.007983), (-0.1573, -0.2515, 0.1414), (-0.1573, -0.1978, -0.01254), (-0.1573, 0.349, 0.1732), (-0.1573, 0.271, -0.007983), (0.1195, -0.4982, 0.1093), (0.1195, -0.3144, -0.09223), (-0.1195, -0.4982, 0.1093), (-0.1195, -0.3144, -0.09223), (0.07197, -0.5082, -0.443), (0.07197, -0.3069, -0.3353), (-0.07197, -0.5082, -0.443), (-0.07197, -0.3069, -0.3353), (0.04583, -0.2201, -0.5005), (0.04583, -0.1777, -0.4058), (-0.04583, -0.2201, -0.5005), (-0.04583, -0.1777, -0.4058), (0.04583, 0.007703, -0.4948), (0.04583, 0.02207, -0.392), (-0.04583, 0.007703, -0.4948), (-0.04583, 0.02207, -0.392), (0.07197, 0.6113, -0.3933), (0.07197, 0.6106, -0.234), (-0.07197, 0.6113, -0.3933), (-0.07197, 0.6106, -0.234), (0.1573, 0.5188, 0.1095), (0.1573, 0.3807, -0.1136), (-0.1573, 0.5188, 0.1095), (-0.1573, 0.3807, -0.1136), (0.1573, 0.68, 0.07583), (0.1573, 0.5419, -0.1472), (-0.1573, 0.68, 0.07583), (-0.1573, 0.5419, -0.1472), (0.1573, 0.8454, -0.153), (0.1573, 0.7073, -0.376), (-0.1573, 0.8454, -0.153), (-0.1573, 0.7073, -0.376), (0.0885, 0.08637, 0.1022), (0.05205, 0.1741, -0.09621), (0.0885, -0.07231, 0.02381), (0.05205, 0.00224, -0.1386), (-0.0885, 0.08637, 0.1022), (-0.05205, 0.1741, -0.09621), (-0.0885, -0.07231, 0.02381), (-0.05205, 0.00224, -0.1386), (0.02394, 0.01207, -0.336), (0.02394, -0.03334, -0.3209), (-0.02394, 0.01207, -0.336), (-0.02394, -0.03334, -0.3209)], [], [(0, 1, 3, 2), (7, 6, 30, 31), (6, 7, 5, 4), (4, 5, 11, 10), (2, 6, 4, 0), (7, 3, 1, 5), (8, 10, 14, 12), (1, 0, 8, 9), (0, 4, 10, 8), (5, 1, 9, 11), (13, 12, 16, 17), (9, 8, 12, 13), (11, 9, 13, 15), (10, 11, 15, 14), (19, 17, 21, 23), (15, 13, 17, 19), (14, 15, 19, 18), (12, 14, 18, 16), (20, 22, 26, 24), (18, 19, 23, 22), (16, 18, 22, 20), (17, 16, 20, 21), (26, 27, 25, 24), (21, 20, 24, 25), (23, 21, 25, 27), (22, 23, 27, 26), (28, 29, 33, 32), (6, 2, 28, 30), (3, 7, 31, 29), (2, 3, 29, 28), (35, 34, 38, 39), (31, 30, 34, 35), (30, 28, 32, 34), (29, 31, 35, 33), (36, 37, 39, 38), (34, 32, 36, 38), (33, 35, 39, 37), (32, 33, 37, 36), (40, 41, 43, 42), (42, 43, 47, 46), (46, 47, 45, 44), (44, 45, 41, 40), (42, 46, 44, 40), (47, 43, 49, 51), (51, 49, 48, 50), (45, 47, 51, 50), (43, 41, 48, 49), (41, 45, 50, 48)])
me_cube_002.polygons.foreach_set('use_smooth', [True] * 48)
_uv = me_cube_002.uv_layers.new(name='UVMap')
_uv.uv.foreach_set('vector', [0.375, 0.0, 0.625, 0.0, 0.625, 0.25, 0.375, 0.25, 0.625, 0.5, 0.375, 0.5, 0.375, 0.5, 0.625, 0.5, 0.375, 0.5, 0.625, 0.5, 0.625, 0.75, 0.375, 0.75, 0.375, 0.75, 0.625, 0.75, 0.625, 0.75, 0.375, 0.75, 0.125, 0.5, 0.375, 0.5, 0.375, 0.75, 0.125, 0.75, 0.625, 0.5, 0.875, 0.5, 0.875, 0.75, 0.625, 0.75, 0.125, 0.75, 0.375, 0.75, 0.375, 0.75, 0.125, 0.75, 0.625, 0.0, 0.375, 0.0, 0.375, 0.0, 0.625, 0.0, 0.125, 0.75, 0.375, 0.75, 0.375, 0.75, 0.125, 0.75, 0.625, 0.75, 0.875, 0.75, 0.875, 0.75, 0.625, 0.75, 0.625, 0.0, 0.375, 0.0, 0.375, 0.0, 0.625, 0.0, 0.625, 0.0, 0.375, 0.0, 0.375, 0.0, 0.625, 0.0, 0.625, 0.75, 0.875, 0.75, 0.875, 0.75, 0.625, 0.75, 0.375, 0.75, 0.625, 0.75, 0.625, 0.75, 0.375, 0.75, 0.625, 0.75, 0.875, 0.75, 0.875, 0.75, 0.625, 0.75, 0.625, 0.75, 0.875, 0.75, 0.875, 0.75, 0.625, 0.75, 0.375, 0.75, 0.625, 0.75, 0.625, 0.75, 0.375, 0.75, 0.125, 0.75, 0.375, 0.75, 0.375, 0.75, 0.125, 0.75, 0.125, 0.75, 0.375, 0.75, 0.375, 0.75, 0.125, 0.75, 0.375, 0.75, 0.625, 0.75, 0.625, 0.75, 0.375, 0.75, 0.125, 0.75, 0.375, 0.75, 0.375, 0.75, 0.125, 0.75, 0.625, 0.0, 0.375, 0.0, 0.375, 0.0, 0.625, 0.0, 0.375, 0.75, 0.625, 0.75, 0.625, 1.0, 0.375, 1.0, 0.625, 0.0, 0.375, 0.0, 0.375, 0.0, 0.625, 0.0, 0.625, 0.75, 0.875, 0.75, 0.875, 0.75, 0.625, 0.75, 0.375, 0.75, 0.625, 0.75, 0.625, 0.75, 0.375, 0.75, 0.375, 0.25, 0.625, 0.25, 0.625, 0.25, 0.375, 0.25, 0.375, 0.5, 0.125, 0.5, 0.125, 0.5, 0.375, 0.5, 0.875, 0.5, 0.625, 0.5, 0.625, 0.5, 0.875, 0.5, 0.375, 0.25, 0.625, 0.25, 0.625, 0.25, 0.375, 0.25, 0.625, 0.5, 0.375, 0.5, 0.375, 0.5, 0.625, 0.5, 0.625, 0.5, 0.375, 0.5, 0.375, 0.5, 0.625, 0.5, 0.375, 0.5, 0.125, 0.5, 0.125, 0.5, 0.375, 0.5, 0.875, 0.5, 0.625, 0.5, 0.625, 0.5, 0.875, 0.5, 0.375, 0.25, 0.625, 0.25, 0.625, 0.5, 0.375, 0.5, 0.375, 0.5, 0.125, 0.5, 0.125, 0.5, 0.375, 0.5, 0.875, 0.5, 0.625, 0.5, 0.625, 0.5, 0.875, 0.5, 0.375, 0.25, 0.625, 0.25, 0.625, 0.25, 0.375, 0.25, 0.375, 0.0, 0.625, 0.0, 0.625, 0.25, 0.375, 0.25, 0.375, 0.25, 0.625, 0.25, 0.625, 0.5, 0.375, 0.5, 0.375, 0.5, 0.625, 0.5, 0.625, 0.75, 0.375, 0.75, 0.375, 0.75, 0.625, 0.75, 0.625, 1.0, 0.375, 1.0, 0.125, 0.5, 0.375, 0.5, 0.375, 0.75, 0.125, 0.75, 0.625, 0.5, 0.625, 0.25, 0.625, 0.25, 0.625, 0.5, 0.625, 0.5, 0.875, 0.5, 0.875, 0.75, 0.625, 0.75, 0.625, 0.75, 0.625, 0.5, 0.625, 0.5, 0.625, 0.75, 0.625, 0.25, 0.625, 0.0, 0.625, 0.0, 0.625, 0.25, 0.625, 1.0, 0.625, 0.75, 0.625, 0.75, 0.625, 1.0])
me_cube_002.use_remesh_preserve_volume = False
me_cube_002.use_remesh_preserve_attributes = False
me_cube_002.use_mirror_vertex_groups = False
me_cube_002.update()
me_cube_003 = bpy.data.meshes.new('Cube.003')
me_cube_003.from_pydata([(-0.2853, -9.004, 0.2751), (-0.2853, -9.004, 1.493), (-0.4397, 1.022, -0.8177), (-0.4397, 1.022, 1.832), (0.2853, -9.004, 0.2751), (0.2853, -9.004, 1.493), (0.4397, 1.022, -0.8177), (0.4397, 1.022, 1.832), (-0.4397, -0.01825, -0.8177), (-0.4397, -0.01825, 1.832), (0.4397, -0.01825, -0.8177), (0.4397, -0.01825, 1.832), (-0.4397, -0.4095, -0.1256), (0.4397, -0.4095, 1.83), (-0.4397, -0.4095, 1.83), (0.4397, -0.4095, -0.1256), (-0.2853, -10.66, 0.9972), (-0.2853, -10.34, 2.152), (0.2853, -10.66, 0.9972), (0.2853, -10.34, 2.152)], [], [(8, 9, 3, 2), (2, 3, 7, 6), (15, 13, 5, 4), (1, 0, 16, 17), (12, 15, 4, 0), (13, 14, 1, 5), (7, 3, 9, 11), (2, 6, 10, 8), (6, 7, 11, 10), (12, 14, 9, 8), (0, 1, 14, 12), (11, 9, 14, 13), (8, 10, 15, 12), (10, 11, 13, 15), (18, 19, 17, 16), (0, 4, 18, 16), (5, 1, 17, 19), (4, 5, 19, 18)])
me_cube_003.polygons.foreach_set('use_smooth', [True] * 18)
_uv = me_cube_003.uv_layers.new(name='UVMap')
_uv.uv.foreach_set('vector', [0.375, 0.1228, 0.625, 0.1228, 0.625, 0.25, 0.375, 0.25, 0.375, 0.25, 0.625, 0.25, 0.625, 0.5, 0.375, 0.5, 0.375, 0.6818, 0.625, 0.6818, 0.625, 0.75, 0.375, 0.75, 0.625, 0.0, 0.375, 0.0, 0.375, 0.0, 0.625, 0.0, 0.125, 0.6818, 0.375, 0.6818, 0.375, 0.75, 0.125, 0.75, 0.625, 0.6818, 0.875, 0.6818, 0.875, 0.75, 0.625, 0.75, 0.625, 0.5, 0.875, 0.5, 0.875, 0.6272, 0.625, 0.6272, 0.125, 0.5, 0.375, 0.5, 0.375, 0.6272, 0.125, 0.6272, 0.375, 0.5, 0.625, 0.5, 0.625, 0.6272, 0.375, 0.6272, 0.375, 0.0682, 0.625, 0.0682, 0.625, 0.1228, 0.375, 0.1228, 0.375, 0.0, 0.625, 0.0, 0.625, 0.0682, 0.375, 0.0682, 0.625, 0.6272, 0.875, 0.6272, 0.875, 0.6818, 0.625, 0.6818, 0.125, 0.6272, 0.375, 0.6272, 0.375, 0.6818, 0.125, 0.6818, 0.375, 0.6272, 0.625, 0.6272, 0.625, 0.6818, 0.375, 0.6818, 0.375, 0.75, 0.625, 0.75, 0.625, 1.0, 0.375, 1.0, 0.125, 0.75, 0.375, 0.75, 0.375, 0.75, 0.125, 0.75, 0.625, 0.75, 0.875, 0.75, 0.875, 0.75, 0.625, 0.75, 0.375, 0.75, 0.625, 0.75, 0.625, 0.75, 0.375, 0.75])
me_cube_003.use_remesh_preserve_volume = False
me_cube_003.use_remesh_preserve_attributes = False
me_cube_003.use_mirror_vertex_groups = False
me_cube_003.update()
me_cube_004 = bpy.data.meshes.new('Cube.004')
me_cube_004.from_pydata([(0.8415, -1.259, -1.056), (0.9769, -1.259, -0.966), (0.7002, -1.259, 0.8241), (0.9769, -1.259, 0.6546), (0.6297, 0.4495, -1.231), (0.7256, 0.554, -0.831), (0.7256, 0.4495, -1.141), (0.5297, 0.4495, 0.6669), (0.7256, 0.4495, 0.4958), (0.6297, 0.554, -0.8885), (0.5297, 0.554, 0.3425), (0.7256, 0.554, 0.2047), (0.7065, 0.7059, -0.7326), (0.5832, 0.7051, -0.7556), (0.5597, 0.722, -0.2967), (0.7065, 0.7211, -0.3196), (0.2568, -1.26, 0.8241), (0.2158, 0.4484, 0.6669), (0.2158, 0.5529, 0.3425), (0.4081, 0.6743, -0.37), (0.0, -1.257, 0.8146), (0.0, 0.4509, 0.6573), (0.0, 0.5096, 0.4975)], [], [(6, 8, 3, 1), (6, 4, 9, 5), (8, 6, 5, 11), (7, 8, 11, 10), (0, 4, 6, 1), (7, 2, 3, 8), (11, 5, 12, 15), (5, 9, 13, 12), (10, 11, 15, 14), (14, 15, 12, 13), (7, 10, 18, 17), (2, 7, 17, 16), (19, 18, 10, 14), (13, 19, 14), (17, 18, 22, 21), (16, 17, 21, 20)])
me_cube_004.polygons.foreach_set('use_smooth', [True] * 16)
_uv = me_cube_004.uv_layers.new(name='UVMap')
_uv.uv.foreach_set('vector', [0.3875, 0.5125, 0.6125, 0.5125, 0.6125, 0.7375, 0.3875, 0.7375, 0.3875, 0.5125, 0.3625, 0.5125, 0.3625, 0.5125, 0.3875, 0.5125, 0.6125, 0.5125, 0.3875, 0.5125, 0.3875, 0.5125, 0.6125, 0.5125, 0.6375, 0.5125, 0.6125, 0.5125, 0.6125, 0.5125, 0.6375, 0.5125, 0.3625, 0.7375, 0.3625, 0.5125, 0.3875, 0.5125, 0.3875, 0.7375, 0.6375, 0.5125, 0.6375, 0.7375, 0.6125, 0.7375, 0.6125, 0.5125, 0.6125, 0.5125, 0.3875, 0.5125, 0.3875, 0.5125, 0.6125, 0.5125, 0.3875, 0.5125, 0.3625, 0.5125, 0.3625, 0.5125, 0.3875, 0.5125, 0.6375, 0.5125, 0.6125, 0.5125, 0.6125, 0.5125, 0.6375, 0.5125, 0.6375, 0.5125, 0.6125, 0.5125, 0.3875, 0.5125, 0.3625, 0.5125, 0.6375, 0.5125, 0.6375, 0.5125, 0.6375, 0.5125, 0.6375, 0.5125, 0.6375, 0.7375, 0.6375, 0.5125, 0.6375, 0.5125, 0.6375, 0.7375, 0.0, 0.0, 0.6375, 0.5125, 0.6375, 0.5125, 0.6375, 0.5125, 0.3625, 0.5125, 0.0, 0.0, 0.6375, 0.5125, 0.6375, 0.5125, 0.6375, 0.5125, 0.6375, 0.5125, 0.6375, 0.5125, 0.6375, 0.7375, 0.6375, 0.5125, 0.6375, 0.5125, 0.6375, 0.7375])
me_cube_004.use_remesh_preserve_volume = False
me_cube_004.use_remesh_preserve_attributes = False
me_cube_004.use_mirror_vertex_groups = False
me_cube_004.update()
me_cube_005 = bpy.data.meshes.new('Cube.005')
me_cube_005.from_pydata([(-0.4938, -1.0, -1.0), (-0.3083, -0.5685, 0.05529), (-0.4938, 1.043, -1.009), (-0.3083, 0.6801, 0.05529), (0.4938, -1.0, -1.0), (0.3083, -0.5685, 0.05529), (0.4938, 1.043, -1.009), (0.3083, 0.6801, 0.05529), (-0.4799, -1.262, -1.332), (-0.5055, 1.196, -1.219), (0.4799, -1.262, -1.332), (0.5055, 1.196, -1.219), (-0.49, -1.911, -1.626), (-0.49, 1.392, -1.636), (0.49, -1.911, -1.626), (0.49, 1.392, -1.636), (-0.49, -2.026, -2.152), (-0.49, 1.277, -2.162), (0.49, -2.026, -2.152), (0.49, 1.277, -2.162), (-0.324, -1.483, -2.636), (-0.324, -0.4453, -2.767), (0.324, -1.483, -2.636), (0.324, -0.4453, -2.767)], [], [(0, 1, 3, 2), (2, 3, 7, 6), (6, 7, 5, 4), (4, 5, 1, 0), (6, 4, 10, 11), (7, 3, 1, 5), (11, 10, 14, 15), (4, 0, 8, 10), (2, 6, 11, 9), (0, 2, 9, 8), (12, 13, 17, 16), (8, 9, 13, 12), (10, 8, 12, 14), (9, 11, 15, 13), (18, 16, 20, 22), (14, 12, 16, 18), (13, 15, 19, 17), (15, 14, 18, 19), (21, 23, 22, 20), (17, 19, 23, 21), (19, 18, 22, 23), (16, 17, 21, 20)])
me_cube_005.polygons.foreach_set('use_smooth', [True] * 22)
_uv = me_cube_005.uv_layers.new(name='UVMap')
_uv.uv.foreach_set('vector', [0.375, 0.0, 0.625, 0.0, 0.625, 0.25, 0.375, 0.25, 0.375, 0.25, 0.625, 0.25, 0.625, 0.5, 0.375, 0.5, 0.375, 0.5, 0.625, 0.5, 0.625, 0.75, 0.375, 0.75, 0.375, 0.75, 0.625, 0.75, 0.625, 1.0, 0.375, 1.0, 0.375, 0.5, 0.375, 0.75, 0.375, 0.75, 0.375, 0.5, 0.625, 0.5, 0.875, 0.5, 0.875, 0.75, 0.625, 0.75, 0.375, 0.5, 0.375, 0.75, 0.375, 0.75, 0.375, 0.5, 0.375, 0.75, 0.375, 1.0, 0.375, 1.0, 0.375, 0.75, 0.375, 0.25, 0.375, 0.5, 0.375, 0.5, 0.375, 0.25, 0.375, 0.0, 0.375, 0.25, 0.375, 0.25, 0.375, 0.0, 0.375, 0.0, 0.375, 0.25, 0.375, 0.25, 0.375, 0.0, 0.375, 0.0, 0.375, 0.25, 0.375, 0.25, 0.375, 0.0, 0.375, 0.75, 0.375, 1.0, 0.375, 1.0, 0.375, 0.75, 0.375, 0.25, 0.375, 0.5, 0.375, 0.5, 0.375, 0.25, 0.375, 0.75, 0.375, 1.0, 0.375, 1.0, 0.375, 0.75, 0.375, 0.75, 0.375, 1.0, 0.375, 1.0, 0.375, 0.75, 0.375, 0.25, 0.375, 0.5, 0.375, 0.5, 0.375, 0.25, 0.375, 0.5, 0.375, 0.75, 0.375, 0.75, 0.375, 0.5, 0.125, 0.5, 0.375, 0.5, 0.375, 0.75, 0.125, 0.75, 0.375, 0.25, 0.375, 0.5, 0.375, 0.5, 0.375, 0.25, 0.375, 0.5, 0.375, 0.75, 0.375, 0.75, 0.375, 0.5, 0.375, 0.0, 0.375, 0.25, 0.375, 0.25, 0.375, 0.0])
me_cube_005.use_remesh_preserve_volume = False
me_cube_005.use_remesh_preserve_attributes = False
me_cube_005.use_mirror_vertex_groups = False
me_cube_005.update()
me_cube_006 = bpy.data.meshes.new('Cube.006')
me_cube_006.from_pydata([(-0.919, -0.8022, -0.5041), (-0.919, -0.8022, 1.088), (-0.919, 0.7897, -0.5041), (-0.919, 0.7897, 1.088), (0.919, -0.8022, -0.5041), (0.919, -0.8022, 1.088), (0.919, 0.7897, -0.5041), (0.919, 0.7897, 1.088)], [], [(0, 1, 3, 2), (2, 3, 7, 6), (6, 7, 5, 4), (4, 5, 1, 0), (2, 6, 4, 0), (7, 3, 1, 5)])
me_cube_006.polygons.foreach_set('use_smooth', [True] * 6)
_uv = me_cube_006.uv_layers.new(name='UVMap')
_uv.uv.foreach_set('vector', [0.375, 0.0, 0.625, 0.0, 0.625, 0.25, 0.375, 0.25, 0.375, 0.25, 0.625, 0.25, 0.625, 0.5, 0.375, 0.5, 0.375, 0.5, 0.625, 0.5, 0.625, 0.75, 0.375, 0.75, 0.375, 0.75, 0.625, 0.75, 0.625, 1.0, 0.375, 1.0, 0.125, 0.5, 0.375, 0.5, 0.375, 0.75, 0.125, 0.75, 0.625, 0.5, 0.875, 0.5, 0.875, 0.75, 0.625, 0.75])
me_cube_006.use_remesh_preserve_volume = False
me_cube_006.use_remesh_preserve_attributes = False
me_cube_006.use_mirror_vertex_groups = False
me_cube_006.update()
me_cylinder_002 = bpy.data.meshes.new('Cylinder.002')
me_cylinder_002.from_pydata([(-1.956e-18, 0.1012, -0.4544), (-1.956e-18, 0.1012, 0.4456), (0.07778, 0.06897, -0.4544), (0.07778, 0.06897, 0.4456), (0.11, -0.008807, -0.4544), (0.11, -0.008807, 0.4456), (0.07778, -0.08659, -0.4544), (0.07778, -0.08659, 0.4456), (-9.617e-09, -0.1188, -0.4544), (-9.617e-09, -0.1188, 0.4456), (-0.07778, -0.08659, -0.4544), (-0.07778, -0.08659, 0.4456), (-0.11, -0.008807, -0.4544), (-0.11, -0.008807, 0.4456), (-0.07778, 0.06897, -0.4544), (-0.07778, 0.06897, 0.4456), (-1.561e-09, 0.07047, -0.462), (-1.561e-09, 0.07047, 0.4532), (0.05606, 0.04725, -0.462), (0.05606, 0.04725, 0.4532), (0.07928, -0.008807, -0.462), (0.07928, -0.008807, 0.4532), (0.05606, -0.06487, -0.462), (0.05606, -0.06487, 0.4532), (-8.491e-09, -0.08809, -0.462), (-8.491e-09, -0.08809, 0.4532), (-0.05606, -0.06487, -0.462), (-0.05606, -0.06487, 0.4532), (-0.07928, -0.008807, -0.462), (-0.07928, -0.008807, 0.4532), (-0.05606, 0.04725, -0.462), (-0.05606, 0.04725, 0.4532)], [], [(0, 2, 3, 1), (2, 4, 5, 3), (4, 6, 7, 5), (6, 8, 9, 7), (8, 10, 11, 9), (10, 12, 13, 11), (12, 14, 15, 13), (14, 0, 1, 15), (16, 17, 19, 18), (18, 19, 21, 20), (20, 21, 23, 22), (22, 23, 25, 24), (24, 25, 27, 26), (26, 27, 29, 28), (28, 29, 31, 30), (30, 31, 17, 16), (9, 11, 27, 25), (6, 4, 20, 22), (0, 14, 30, 16), (2, 0, 16, 18), (5, 7, 23, 21), (15, 1, 17, 31), (12, 10, 26, 28), (1, 3, 19, 17), (11, 13, 29, 27), (8, 6, 22, 24), (7, 9, 25, 23), (4, 2, 18, 20), (14, 12, 28, 30), (3, 5, 21, 19), (13, 15, 31, 29), (10, 8, 24, 26)])
me_cylinder_002.polygons.foreach_set('use_smooth', [True] * 32)
_uv = me_cylinder_002.uv_layers.new(name='UVMap')
_uv.uv.foreach_set('vector', [1.0, 0.0, 0.875, 0.0, 0.875, 1.0, 1.0, 1.0, 0.875, 0.0, 0.75, 0.0, 0.75, 1.0, 0.875, 1.0, 0.75, 0.0, 0.625, 0.0, 0.625, 1.0, 0.75, 1.0, 0.625, 0.0, 0.5, 0.0, 0.5, 1.0, 0.625, 1.0, 0.5, 0.0, 0.375, 0.0, 0.375, 1.0, 0.5, 1.0, 0.375, 0.0, 0.25, 0.0, 0.25, 1.0, 0.375, 1.0, 0.25, 0.0, 0.125, 0.0, 0.125, 1.0, 0.25, 1.0, 0.125, 0.0, 0.0, 0.0, 0.0, 1.0, 0.125, 1.0, 1.0, 0.0, 1.0, 1.0, 0.875, 1.0, 0.875, 0.0, 0.875, 0.0, 0.875, 1.0, 0.75, 1.0, 0.75, 0.0, 0.75, 0.0, 0.75, 1.0, 0.625, 1.0, 0.625, 0.0, 0.625, 0.0, 0.625, 1.0, 0.5, 1.0, 0.5, 0.0, 0.5, 0.0, 0.5, 1.0, 0.375, 1.0, 0.375, 0.0, 0.375, 0.0, 0.375, 1.0, 0.25, 1.0, 0.25, 0.0, 0.25, 0.0, 0.25, 1.0, 0.125, 1.0, 0.125, 0.0, 0.125, 0.0, 0.125, 1.0, 0.0, 1.0, 0.0, 0.0, 0.5, 1.0, 0.375, 1.0, 0.375, 1.0, 0.5, 1.0, 0.625, 0.0, 0.75, 0.0, 0.75, 0.0, 0.625, 0.0, 0.0, 0.0, 0.125, 0.0, 0.125, 0.0, 0.0, 0.0, 0.875, 0.0, 1.0, 0.0, 1.0, 0.0, 0.875, 0.0, 0.75, 1.0, 0.625, 1.0, 0.625, 1.0, 0.75, 1.0, 0.125, 1.0, 0.0, 1.0, 0.0, 1.0, 0.125, 1.0, 0.25, 0.0, 0.375, 0.0, 0.375, 0.0, 0.25, 0.0, 1.0, 1.0, 0.875, 1.0, 0.875, 1.0, 1.0, 1.0, 0.375, 1.0, 0.25, 1.0, 0.25, 1.0, 0.375, 1.0, 0.5, 0.0, 0.625, 0.0, 0.625, 0.0, 0.5, 0.0, 0.625, 1.0, 0.5, 1.0, 0.5, 1.0, 0.625, 1.0, 0.75, 0.0, 0.875, 0.0, 0.875, 0.0, 0.75, 0.0, 0.125, 0.0, 0.25, 0.0, 0.25, 0.0, 0.125, 0.0, 0.875, 1.0, 0.75, 1.0, 0.75, 1.0, 0.875, 1.0, 0.25, 1.0, 0.125, 1.0, 0.125, 1.0, 0.25, 1.0, 0.375, 0.0, 0.5, 0.0, 0.5, 0.0, 0.375, 0.0])
me_cylinder_002.use_remesh_preserve_volume = False
me_cylinder_002.use_remesh_preserve_attributes = False
me_cylinder_002.use_mirror_vertex_groups = False
me_cylinder_002.update()

# ---- objects
ob_cube = bpy.data.objects.new('Cube', me_cube)
ob_light = bpy.data.objects.new('Light', light_light)
ob_camera = bpy.data.objects.new('Camera', cam_camera)
ob_empty = bpy.data.objects.new('Empty', None)
ob_cube_001 = bpy.data.objects.new('Cube.001', me_cube_001)
ob_cylinder = bpy.data.objects.new('Cylinder', me_cylinder)
ob_cylinder_001 = bpy.data.objects.new('Cylinder.001', me_cylinder_001)
ob_cube_002 = bpy.data.objects.new('Cube.002', me_cube_002)
ob_cube_003 = bpy.data.objects.new('Cube.003', me_cube_003)
ob_cube_004 = bpy.data.objects.new('Cube.004', me_cube_004)
ob_cube_005 = bpy.data.objects.new('Cube.005', me_cube_005)
ob_cube_006 = bpy.data.objects.new('Cube.006', me_cube_006)
ob_cylinder_002 = bpy.data.objects.new('Cylinder.002', me_cylinder_002)

# ---- transforms, parenting, visibility, modifiers, constraints
ob_cube.location = (0.0, 0.0, 0.0)
ob_cube.lock_rotations_4d = False
ob_cube.empty_display_type = 'ARROWS'
ob_cube.lineart.crease_threshold = 0.0
_m = ob_cube.modifiers.new('Mirror', 'MIRROR')
_m.use_clip = True
ob_light.location = (4.076, 1.005, 5.904)
ob_light.rotation_euler = (0.6503, 0.05522, 1.866)
ob_light.lock_rotations_4d = False
ob_light.empty_display_type = 'ARROWS'
ob_light.color = (0.0, 0.0, 0.0, 0.0)
ob_light.lineart.crease_threshold = 0.0
ob_camera.location = (7.359, -6.926, 4.958)
ob_camera.rotation_euler = (1.109, 0.0, 0.8149)
ob_camera.lock_rotations_4d = False
ob_camera.empty_display_type = 'ARROWS'
ob_camera.color = (0.0, 0.0, 0.0, 0.0)
ob_camera.display_type = 'WIRE'
ob_camera.lineart.crease_threshold = 0.0
ob_empty.location = (6.544e-18, -0.9529, 0.02947)
ob_empty.rotation_euler = (1.571, -0.0, 1.571)
ob_empty.scale = (1.641, 1.641, 1.641)
ob_empty.empty_display_type = 'IMAGE'
ob_empty.empty_display_size = 5.0
ob_empty.empty_image_depth = 'BACK'
ob_empty.show_empty_image_perspective = False
ob_empty.empty_image_side = 'FRONT'
ob_empty.color = (1.0, 1.0, 1.0, 0.8276)
ob_empty.lineart.crease_threshold = 0.0
ob_cube_001.location = (0.0, 0.0, 0.0)
ob_cube_001.lineart.crease_threshold = 0.0
ob_cylinder.location = (0.0, -0.6785, 0.5214)
ob_cylinder.rotation_euler = (1.571, 0.0, 0.0)
ob_cylinder.scale = (1.122, 1.122, 1.122)
ob_cylinder.lineart.crease_threshold = 0.0
ob_cylinder_001.location = (0.0, -0.6785, 0.5214)
ob_cylinder_001.rotation_euler = (1.571, 0.0, 0.0)
ob_cylinder_001.scale = (0.7825, 0.7825, 0.7825)
ob_cylinder_001.lineart.crease_threshold = 0.0
ob_cube_002.location = (0.0, 0.0, 0.0)
ob_cube_002.lineart.crease_threshold = 0.0
ob_cube_003.location = (1.944e-16, -1.576, 0.8755)
ob_cube_003.scale = (-0.05976, -0.05976, -0.05976)
ob_cube_003.lineart.crease_threshold = 0.0
ob_cube_004.location = (1.348e-16, 0.5404, 0.607)
ob_cube_004.scale = (0.1761, 0.7019, 0.2084)
ob_cube_004.lineart.crease_threshold = 0.0
_m = ob_cube_004.modifiers.new('Mirror', 'MIRROR')
_m.use_clip = True
ob_cube_005.location = (1.076e-17, -0.6726, 0.04844)
ob_cube_005.rotation_euler = (-0.4446, -9.551e-17, 2.159e-17)
ob_cube_005.scale = (0.3197, 0.3522, 0.3522)
ob_cube_005.lineart.crease_threshold = 0.0
ob_cube_006.location = (1.858e-17, -1.409, 0.1)
ob_cube_006.rotation_euler = (0.3457, 7.523e-17, 1.313e-17)
ob_cube_006.scale = (0.2651, 0.2101, 0.2101)
ob_cube_006.lineart.crease_threshold = 0.0
ob_cylinder_002.location = (0.0, -1.21, -0.03)
ob_cylinder_002.rotation_euler = (1.571, 0.0, 0.0)
ob_cylinder_002.lineart.crease_threshold = 0.0

# ---- collection membership
col_collection.objects.link(ob_cube)
col_collection.objects.link(ob_light)
col_collection.objects.link(ob_camera)
col_collection.objects.link(ob_empty)
col_collection.objects.link(ob_cube_001)
col_collection.objects.link(ob_cylinder)
col_collection.objects.link(ob_cylinder_001)
col_collection.objects.link(ob_cube_002)
col_collection.objects.link(ob_cube_003)
col_collection.objects.link(ob_cube_004)
col_collection.objects.link(ob_cube_005)
col_collection.objects.link(ob_cube_006)
col_collection.objects.link(ob_cylinder_002)

# ---- scene / render settings (as saved in the file)
scene.camera = ob_camera
scene.frame_start = 1; scene.frame_end = 250; scene.frame_set(1)
scene.render.engine = 'BLENDER_EEVEE_NEXT'
scene.cycles.use_denoising = False
scene.cycles.samples = 128
scene.cycles.sampling_pattern = 'TABULATED_SOBOL'
scene.cycles.use_adaptive_sampling = False
scene.cycles.use_light_tree = False
scene.view_settings.view_transform = 'Filmic'
bpy.context.view_layer.update()
